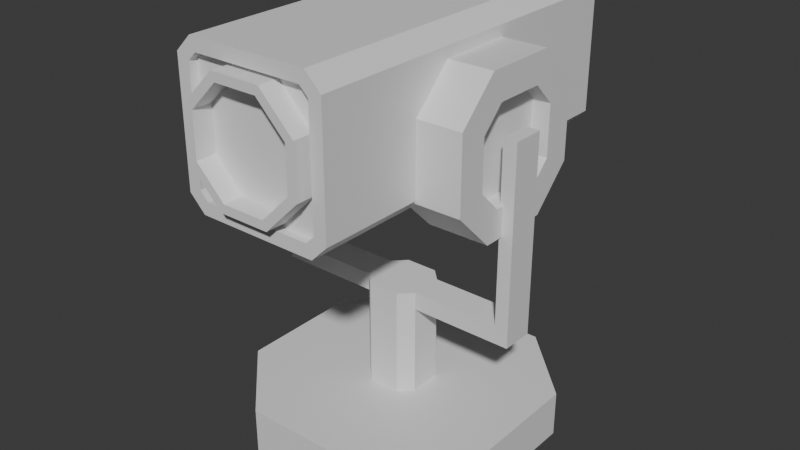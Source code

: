 # Source: turret.blend  (saved by Blender 4.5.90; exported with 4.5.12 LTS)
import bpy
from mathutils import Matrix  # noqa: F401  (used for matrix-valued properties, if any)

bpy.ops.wm.read_factory_settings(use_empty=True)
scene = bpy.context.scene
scene.name = 'Scene'

# ---- collections
col_collection = bpy.data.collections.new('Collection'); scene.collection.children.link(col_collection)

# ---- materials (node trees are filled in below, after node groups)
mat_turret = bpy.data.materials.new('turret')

# ---- material node trees
mat_turret.use_nodes = True; mat_turret.node_tree.nodes.clear()
_N = mat_turret.node_tree.nodes; _L = mat_turret.node_tree.links
n0 = _N.new('ShaderNodeBsdfPrincipled'); n0.name = 'Principled BSDF'; n0.location = (-200, 100)
n1 = _N.new('ShaderNodeOutputMaterial'); n1.name = 'Material Output'; n1.location = (200, 100)
_L.new(n0.outputs[0], n1.inputs[0])
n1.is_active_output = True

# ---- world
world_world = bpy.data.worlds.new('World'); scene.world = world_world
world_world.use_nodes = True; world_world.node_tree.nodes.clear()
_N = world_world.node_tree.nodes; _L = world_world.node_tree.links
n0 = _N.new('ShaderNodeOutputWorld'); n0.name = 'World Output'; n0.location = (200, 100)
n1 = _N.new('ShaderNodeBackground'); n1.name = 'Background'; n1.location = (-200, 100)
n1.inputs[0].default_value = (0.05088, 0.05088, 0.05088, 1.0)
_L.new(n1.outputs[0], n0.inputs[0])
n0.is_active_output = True
world_world.color = (0.05088, 0.05088, 0.05088)
world_world.sun_shadow_jitter_overblur = 0.0

# ---- meshes
me_cube_001 = bpy.data.meshes.new('Cube.001')
me_cube_001.from_pydata([(0.2064, 0.2739, 0.2518), (0.2708, 0.2095, 0.2518), (0.8417, 0.4701, 0.007235), (0.467, 0.8448, 0.007235), (0.2708, 0.04004, 0.2518), (0.2064, -0.02435, 0.2518), (0.467, -0.5952, 0.007235), (0.8417, -0.2205, 0.007235), (-0.02747, 0.2095, 0.2518), (0.03692, 0.2739, 0.2518), (-0.2236, 0.8448, 0.007235), (-0.5983, 0.4701, 0.007235), (0.03692, -0.02435, 0.2518), (-0.02747, 0.04004, 0.2518), (-0.5983, -0.2205, 0.007235), (-0.2236, -0.5952, 0.007235), (0.8417, 0.4701, 0.2518), (0.467, 0.8448, 0.2518), (0.467, -0.5952, 0.2518), (0.8417, -0.2205, 0.2518), (-0.5983, -0.2205, 0.2518), (-0.2236, -0.5952, 0.2518), (-0.2236, 0.8448, 0.2518), (-0.5983, 0.4701, 0.2518), (0.2708, 0.2095, 0.7293), (0.2064, 0.2739, 0.7293), (0.2064, -0.02435, 0.7293), (0.2708, 0.04004, 0.7293), (-0.02747, 0.04004, 0.7293), (0.03692, -0.02435, 0.7293), (0.03692, 0.2739, 0.7293), (-0.02747, 0.2095, 0.7293), (0.2708, 0.2095, 0.823), (0.2064, 0.2739, 0.823), (0.2064, -0.02435, 0.823), (0.2708, 0.04004, 0.823), (-0.02747, 0.04004, 0.823), (0.03692, -0.02435, 0.823), (0.03692, 0.2739, 0.823), (-0.02747, 0.2095, 0.823), (0.8129, 0.2095, 0.7293), (0.8129, 0.04004, 0.7293), (-0.5696, 0.04004, 0.7293), (-0.5696, 0.2095, 0.7293), (0.8129, 0.2095, 0.823), (0.8129, 0.04004, 0.823), (-0.5696, 0.04004, 0.823), (-0.5696, 0.2095, 0.823), (0.7415, 0.2095, 0.7293), (0.7415, 0.2095, 0.823), (0.7415, 0.04004, 0.823), (0.7415, 0.04004, 0.7293), (-0.4852, 0.2095, 0.823), (-0.4852, 0.2095, 0.7293), (-0.4852, 0.04004, 0.7293), (-0.4852, 0.04004, 0.823), (0.8129, 0.2095, 1.757), (0.8129, 0.04004, 1.757), (-0.5696, 0.04004, 1.757), (-0.5696, 0.2095, 1.757), (-0.4852, 0.2095, 1.757), (0.7415, 0.04004, 1.757), (-0.4852, 0.04004, 1.757), (0.7415, 0.2095, 1.757)], [], [(17, 16, 2, 3), (6, 7, 19, 18), (14, 15, 21, 20), (10, 11, 23, 22), (13, 28, 31, 8), (16, 19, 7, 2), (22, 17, 3, 10), (14, 11, 10, 3, 2, 7, 6, 15), (18, 21, 15, 6), (20, 23, 11, 14), (1, 16, 17, 0), (5, 18, 19, 4), (13, 20, 21, 12), (9, 22, 23, 8), (4, 19, 16, 1), (12, 21, 18, 5), (8, 23, 20, 13), (0, 17, 22, 9), (26, 34, 37, 29), (1, 24, 27, 4), (12, 29, 28, 13), (0, 25, 24, 1), (9, 30, 25, 0), (5, 26, 29, 12), (8, 31, 30, 9), (4, 27, 26, 5), (35, 32, 33, 38, 39, 36, 37, 34), (31, 39, 38, 30), (27, 35, 34, 26), (49, 44, 40, 48), (53, 43, 47, 52), (29, 37, 36, 28), (25, 33, 32, 24), (30, 38, 33, 25), (42, 46, 47, 43), (40, 44, 45, 41), (51, 41, 45, 50), (54, 42, 43, 53), (48, 40, 41, 51), (46, 58, 59, 47), (52, 60, 62, 55), (55, 46, 42, 54), (35, 50, 49, 32), (24, 48, 51, 27), (27, 51, 50, 35), (32, 49, 48, 24), (36, 55, 54, 28), (39, 52, 55, 36), (28, 54, 53, 31), (31, 53, 52, 39), (60, 59, 58, 62), (61, 57, 56, 63), (45, 57, 61, 50), (47, 59, 60, 52), (49, 63, 56, 44), (55, 62, 58, 46), (44, 56, 57, 45), (50, 61, 63, 49)])
_uv = me_cube_001.uv_layers.new(name='UVMap')
_uv.uv.foreach_set('vector', [0.595, 0.006568, 0.595, 0.08033, 0.5468, 0.08033, 0.5468, 0.006568, 0.5468, 0.29, 0.5468, 0.2163, 0.595, 0.2163, 0.595, 0.29, 0.508, 0.006488, 0.508, 0.0781, 0.4612, 0.0781, 0.4612, 0.006488, 0.4081, 0.6149, 0.4798, 0.6149, 0.4798, 0.6616, 0.4081, 0.6616, 0.9575, 0.2007, 0.9575, 0.1154, 0.9877, 0.1154, 0.9877, 0.2007, 0.595, 0.08033, 0.595, 0.2163, 0.5468, 0.2163, 0.5468, 0.08033, 0.4081, 0.6616, 0.2762, 0.6616, 0.2762, 0.6149, 0.4081, 0.6149, 0.006276, 0.7217, 0.006276, 0.5984, 0.07318, 0.5315, 0.1965, 0.5315, 0.2634, 0.5984, 0.2634, 0.7217, 0.1965, 0.7886, 0.07318, 0.7886, 0.4612, 0.2101, 0.4612, 0.0781, 0.508, 0.0781, 0.508, 0.2101, 0.8092, 0.6789, 0.8092, 0.5556, 0.8529, 0.5556, 0.8529, 0.6789, 0.6397, 0.6496, 0.5378, 0.6031, 0.6047, 0.5362, 0.6512, 0.6381, 0.6512, 0.6914, 0.6047, 0.7933, 0.5378, 0.7264, 0.6397, 0.6799, 0.693, 0.6799, 0.7949, 0.7264, 0.728, 0.7933, 0.6815, 0.6914, 0.6815, 0.6381, 0.728, 0.5362, 0.7949, 0.6031, 0.693, 0.6496, 0.6397, 0.6799, 0.5378, 0.7264, 0.5378, 0.6031, 0.6397, 0.6496, 0.6815, 0.6914, 0.728, 0.7933, 0.6047, 0.7933, 0.6512, 0.6914, 0.693, 0.6496, 0.7949, 0.6031, 0.7949, 0.7264, 0.693, 0.6799, 0.6512, 0.6381, 0.6047, 0.5362, 0.728, 0.5362, 0.6815, 0.6381, 0.5448, 0.3076, 0.555, 0.3214, 0.53, 0.34, 0.5198, 0.3261, 0.8793, 0.693, 0.8793, 0.5997, 0.9124, 0.5997, 0.9124, 0.693, 0.4676, 0.2557, 0.5198, 0.3261, 0.5103, 0.3332, 0.4581, 0.2627, 0.8667, 0.693, 0.8667, 0.5997, 0.8793, 0.5997, 0.8793, 0.693, 0.2447, 0.513, 0.3152, 0.5652, 0.2966, 0.5902, 0.2262, 0.538, 0.4926, 0.2372, 0.5448, 0.3076, 0.5198, 0.3261, 0.4676, 0.2557, 0.2517, 0.5035, 0.3222, 0.5557, 0.3152, 0.5652, 0.2447, 0.513, 0.9124, 0.693, 0.9124, 0.5997, 0.925, 0.5997, 0.925, 0.693, 0.6407, 0.3565, 0.6105, 0.3565, 0.599, 0.345, 0.599, 0.3148, 0.6105, 0.3033, 0.6407, 0.3033, 0.6522, 0.3148, 0.6522, 0.345, 0.3222, 0.5557, 0.336, 0.566, 0.329, 0.5755, 0.3152, 0.5652, 0.9124, 0.5997, 0.9124, 0.5814, 0.925, 0.5814, 0.925, 0.5997, 0.6677, 0.4552, 0.6804, 0.4552, 0.6804, 0.4719, 0.6677, 0.4719, 0.3722, 0.4882, 0.3815, 0.4757, 0.3953, 0.486, 0.3861, 0.4984, 0.5198, 0.3261, 0.53, 0.34, 0.5205, 0.347, 0.5103, 0.3332, 0.8667, 0.5997, 0.8667, 0.5814, 0.8793, 0.5814, 0.8793, 0.5997, 0.3152, 0.5652, 0.329, 0.5755, 0.3105, 0.6005, 0.2966, 0.5902, 0.6596, 0.1897, 0.6596, 0.173, 0.6898, 0.173, 0.6898, 0.1897, 0.6125, 0.1897, 0.6125, 0.173, 0.6428, 0.173, 0.6428, 0.1897, 0.5713, 0.5174, 0.5586, 0.5174, 0.5586, 0.5007, 0.5713, 0.5007, 0.9689, 0.6654, 0.9689, 0.6804, 0.9387, 0.6804, 0.9387, 0.6654, 0.9418, 0.7061, 0.9418, 0.6934, 0.972, 0.6934, 0.972, 0.7061, 0.6596, 0.173, 0.6596, 0.00629, 0.6898, 0.00629, 0.6898, 0.173, 0.7035, 0.174, 0.7035, 0.007335, 0.7337, 0.007335, 0.7337, 0.174, 0.453, 0.397, 0.4405, 0.4063, 0.4303, 0.3924, 0.4427, 0.3832, 0.6407, 0.3565, 0.6407, 0.4406, 0.6105, 0.4406, 0.6105, 0.3565, 0.9418, 0.7902, 0.9418, 0.7061, 0.972, 0.7061, 0.972, 0.7902, 0.6553, 0.5174, 0.5713, 0.5174, 0.5713, 0.5007, 0.6553, 0.5007, 0.5836, 0.4552, 0.6677, 0.4552, 0.6677, 0.4719, 0.5836, 0.4719, 0.5205, 0.347, 0.453, 0.397, 0.4427, 0.3832, 0.5103, 0.3332, 0.6105, 0.3033, 0.6105, 0.2215, 0.6407, 0.2215, 0.6407, 0.3033, 0.9689, 0.5836, 0.9689, 0.6654, 0.9387, 0.6654, 0.9387, 0.5836, 0.3222, 0.5557, 0.3722, 0.4882, 0.3861, 0.4984, 0.336, 0.566, 0.3612, 0.3899, 0.3763, 0.3899, 0.3763, 0.4202, 0.3612, 0.4202, 0.4703, 0.3308, 0.4576, 0.3308, 0.4576, 0.3005, 0.4703, 0.3005, 0.5586, 0.5007, 0.5586, 0.334, 0.5713, 0.334, 0.5713, 0.5007, 0.3953, 0.486, 0.5331, 0.588, 0.5238, 0.6005, 0.3861, 0.4984, 0.6677, 0.4552, 0.6677, 0.2885, 0.6804, 0.2885, 0.6804, 0.4552, 0.453, 0.397, 0.555, 0.5348, 0.5426, 0.544, 0.4405, 0.4063, 0.6125, 0.173, 0.6125, 0.006289, 0.6428, 0.006289, 0.6428, 0.173, 0.7474, 0.174, 0.7474, 0.007336, 0.7776, 0.007336, 0.7776, 0.174])
me_cube_001.materials.append(mat_turret)
me_cube_001.update()
me_cube_002 = bpy.data.meshes.new('Cube.002')
me_cube_002.from_pydata([(-0.3146, 0.1936, -0.3971), (-0.3146, 0.3971, -0.1936), (-0.3146, 0.3971, 0.1936), (-0.3146, 0.1936, 0.3971), (-0.3146, -0.3971, -0.1936), (-0.3146, -0.1936, -0.3971), (-0.3146, -0.1936, 0.3971), (-0.3146, -0.3971, 0.1936), (-0.5429, 0.2458, -0.1309), (-0.5429, 0.1309, -0.2458), (-0.5429, 0.1309, 0.2458), (-0.5429, 0.2458, 0.1309), (-0.5429, -0.1309, -0.2458), (-0.5429, -0.2458, -0.1309), (-0.5429, -0.2458, 0.1309), (-0.5429, -0.1309, 0.2458), (-0.5429, -0.3971, -0.1936), (-0.5429, -0.1936, -0.3971), (-0.5429, -0.1936, 0.3971), (-0.5429, -0.3971, 0.1936), (-0.5429, 0.1936, -0.3971), (-0.5429, 0.3971, -0.1936), (-0.5429, 0.3971, 0.1936), (-0.5429, 0.1936, 0.3971), (-0.6357, -0.3971, -0.1936), (-0.6357, -0.1936, -0.3971), (-0.6357, -0.1936, 0.3971), (-0.6357, -0.3971, 0.1936), (-0.6357, 0.1936, -0.3971), (-0.6357, 0.3971, -0.1936), (-0.6357, 0.3971, 0.1936), (-0.6357, 0.1936, 0.3971), (-0.6357, -0.2458, -0.1309), (-0.6357, -0.1309, -0.2458), (-0.6357, -0.1309, 0.2458), (-0.6357, -0.2458, 0.1309), (-0.6357, 0.1309, -0.2458), (-0.6357, 0.2458, -0.1309), (-0.6357, 0.2458, 0.1309), (-0.6357, 0.1309, 0.2458), (0.3146, 0.1936, -0.3971), (0.3146, 0.3971, -0.1936), (0.3146, 0.3971, 0.1936), (0.3146, 0.1936, 0.3971), (0.3146, -0.3971, -0.1936), (0.3146, -0.1936, -0.3971), (0.3146, -0.1936, 0.3971), (0.3146, -0.3971, 0.1936), (0.5429, 0.2458, -0.1309), (0.5429, 0.1309, -0.2458), (0.5429, 0.1309, 0.2458), (0.5429, 0.2458, 0.1309), (0.5429, -0.1309, -0.2458), (0.5429, -0.2458, -0.1309), (0.5429, -0.2458, 0.1309), (0.5429, -0.1309, 0.2458), (0.5429, -0.3971, -0.1936), (0.5429, -0.1936, -0.3971), (0.5429, -0.1936, 0.3971), (0.5429, -0.3971, 0.1936), (0.5429, 0.1936, -0.3971), (0.5429, 0.3971, -0.1936), (0.5429, 0.3971, 0.1936), (0.5429, 0.1936, 0.3971), (0.6357, -0.3971, -0.1936), (0.6357, -0.1936, -0.3971), (0.6357, -0.1936, 0.3971), (0.6357, -0.3971, 0.1936), (0.6357, 0.1936, -0.3971), (0.6357, 0.3971, -0.1936), (0.6357, 0.3971, 0.1936), (0.6357, 0.1936, 0.3971), (0.6357, -0.2458, -0.1309), (0.6357, -0.1309, -0.2458), (0.6357, -0.1309, 0.2458), (0.6357, -0.2458, 0.1309), (0.6357, 0.1309, -0.2458), (0.6357, 0.2458, -0.1309), (0.6357, 0.2458, 0.1309), (0.6357, 0.1309, 0.2458)], [], [(17, 5, 4, 16), (6, 18, 19, 7), (0, 20, 21, 1), (23, 3, 2, 22), (5, 17, 20, 0), (0, 1, 2, 3, 6, 7, 4, 5), (21, 22, 2, 1), (18, 6, 3, 23), (4, 7, 19, 16), (12, 13, 14, 15, 10, 11, 8, 9), (11, 10, 39, 38), (23, 22, 30, 31), (9, 8, 37, 36), (15, 14, 35, 34), (21, 20, 28, 29), (20, 17, 25, 28), (13, 12, 33, 32), (14, 13, 32, 35), (32, 33, 25, 24), (34, 35, 27, 26), (36, 37, 29, 28), (38, 39, 31, 30), (33, 36, 28, 25), (37, 38, 30, 29), (39, 34, 26, 31), (35, 32, 24, 27), (12, 9, 36, 33), (19, 18, 26, 27), (22, 21, 29, 30), (8, 11, 38, 37), (18, 23, 31, 26), (17, 16, 24, 25), (10, 15, 34, 39), (16, 19, 27, 24), (57, 56, 44, 45), (46, 47, 59, 58), (40, 41, 61, 60), (63, 62, 42, 43), (45, 40, 60, 57), (40, 45, 44, 47, 46, 43, 42, 41), (61, 41, 42, 62), (58, 63, 43, 46), (44, 56, 59, 47), (52, 49, 48, 51, 50, 55, 54, 53), (51, 78, 79, 50), (63, 71, 70, 62), (49, 76, 77, 48), (55, 74, 75, 54), (61, 69, 68, 60), (60, 68, 65, 57), (53, 72, 73, 52), (54, 75, 72, 53), (72, 64, 65, 73), (74, 66, 67, 75), (76, 68, 69, 77), (78, 70, 71, 79), (73, 65, 68, 76), (77, 69, 70, 78), (79, 71, 66, 74), (75, 67, 64, 72), (52, 73, 76, 49), (59, 67, 66, 58), (62, 70, 69, 61), (48, 77, 78, 51), (58, 66, 71, 63), (57, 65, 64, 56), (50, 79, 74, 55), (56, 64, 67, 59)])
_uv = me_cube_002.uv_layers.new(name='UVMap')
_uv.uv.foreach_set('vector', [0.3614, 0.8033, 0.3614, 0.7584, 0.4014, 0.7584, 0.4014, 0.8033, 0.4106, 0.9783, 0.4106, 0.9336, 0.4669, 0.9336, 0.4669, 0.9783, 0.2852, 0.7584, 0.2852, 0.8033, 0.2452, 0.8033, 0.2452, 0.7584, 0.7129, 0.2601, 0.7588, 0.2601, 0.7588, 0.318, 0.7129, 0.318, 0.3614, 0.7584, 0.3614, 0.8033, 0.2852, 0.8033, 0.2852, 0.7584, 0.1834, 0.9075, 0.1471, 0.9438, 0.07797, 0.9438, 0.04164, 0.9075, 0.04164, 0.8384, 0.07797, 0.802, 0.1471, 0.802, 0.1834, 0.8384, 0.7129, 0.3731, 0.7129, 0.318, 0.7588, 0.318, 0.7588, 0.3731, 0.7129, 0.205, 0.7588, 0.205, 0.7588, 0.2601, 0.7129, 0.2601, 0.5205, 0.9783, 0.4669, 0.9783, 0.4669, 0.9336, 0.5205, 0.9336, 0.5299, 0.8512, 0.5094, 0.8717, 0.4627, 0.8717, 0.4421, 0.8512, 0.4421, 0.8044, 0.4627, 0.7839, 0.5094, 0.7839, 0.5299, 0.8044, 0.9689, 0.006014, 0.9689, 0.02842, 0.9508, 0.02842, 0.9508, 0.006014, 0.7129, 0.2601, 0.7129, 0.318, 0.6942, 0.318, 0.6942, 0.2601, 0.4599, 0.7431, 0.4599, 0.7111, 0.4782, 0.7111, 0.4782, 0.7431, 0.9689, 0.0795, 0.9689, 0.1019, 0.9508, 0.1019, 0.9508, 0.0795, 0.2452, 0.8033, 0.2852, 0.8033, 0.2852, 0.8215, 0.2452, 0.8215, 0.2852, 0.8033, 0.3614, 0.8033, 0.3614, 0.8215, 0.2852, 0.8215, 0.5142, 0.6476, 0.5142, 0.6805, 0.4954, 0.6805, 0.4954, 0.6476, 0.5142, 0.6101, 0.5142, 0.6476, 0.4954, 0.6476, 0.4954, 0.6101, 0.669, 0.9231, 0.6895, 0.9026, 0.7165, 0.9138, 0.6802, 0.9501, 0.6017, 0.9026, 0.6222, 0.9231, 0.611, 0.9501, 0.5747, 0.9138, 0.6895, 0.8558, 0.669, 0.8353, 0.6802, 0.8083, 0.7165, 0.8446, 0.6222, 0.8353, 0.6017, 0.8558, 0.5747, 0.8446, 0.611, 0.8083, 0.6895, 0.9026, 0.6895, 0.8558, 0.7165, 0.8446, 0.7165, 0.9138, 0.669, 0.8353, 0.6222, 0.8353, 0.611, 0.8083, 0.6802, 0.8083, 0.6017, 0.8558, 0.6017, 0.9026, 0.5747, 0.9138, 0.5747, 0.8446, 0.6222, 0.9231, 0.669, 0.9231, 0.6802, 0.9501, 0.611, 0.9501, 0.5142, 0.6805, 0.5142, 0.7181, 0.4954, 0.7181, 0.4954, 0.6805, 0.4669, 0.9336, 0.4106, 0.9336, 0.4106, 0.9155, 0.4669, 0.9155, 0.7129, 0.318, 0.7129, 0.3731, 0.6942, 0.3731, 0.6942, 0.318, 0.4599, 0.7111, 0.4599, 0.6746, 0.4782, 0.6746, 0.4782, 0.7111, 0.7129, 0.205, 0.7129, 0.2601, 0.6942, 0.2601, 0.6942, 0.205, 0.3614, 0.8033, 0.4014, 0.8033, 0.4014, 0.8215, 0.3614, 0.8215, 0.9689, 0.02842, 0.9689, 0.0795, 0.9508, 0.0795, 0.9508, 0.02842, 0.5205, 0.9336, 0.4669, 0.9336, 0.4669, 0.9155, 0.5205, 0.9155, 0.7704, 0.4263, 0.7704, 0.3863, 0.8153, 0.3863, 0.8153, 0.4263, 0.3967, 0.837, 0.3967, 0.8934, 0.352, 0.8934, 0.352, 0.837, 0.8153, 0.5025, 0.8153, 0.5425, 0.7704, 0.5425, 0.7704, 0.5025, 0.3322, 0.6972, 0.3901, 0.6972, 0.3901, 0.7431, 0.3322, 0.7431, 0.8153, 0.4263, 0.8153, 0.5025, 0.7704, 0.5025, 0.7704, 0.4263, 0.8981, 0.1489, 0.829, 0.1489, 0.7926, 0.1126, 0.7926, 0.04348, 0.829, 0.007147, 0.8981, 0.007147, 0.9344, 0.04348, 0.9344, 0.1126, 0.4453, 0.6972, 0.4453, 0.7431, 0.3901, 0.7431, 0.3901, 0.6972, 0.2771, 0.6972, 0.3322, 0.6972, 0.3322, 0.7431, 0.2771, 0.7431, 0.3967, 0.947, 0.352, 0.947, 0.352, 0.8934, 0.3967, 0.8934, 0.8748, 0.8107, 0.8748, 0.8575, 0.8543, 0.878, 0.8076, 0.878, 0.7871, 0.8575, 0.7871, 0.8107, 0.8076, 0.7902, 0.8543, 0.7902, 0.3911, 0.3713, 0.4092, 0.3713, 0.4092, 0.3937, 0.3911, 0.3937, 0.3322, 0.6972, 0.3322, 0.6785, 0.3901, 0.6785, 0.3901, 0.6972, 0.02509, 0.9501, 0.006766, 0.9501, 0.006766, 0.9181, 0.02509, 0.9181, 0.3911, 0.4448, 0.4092, 0.4448, 0.4092, 0.4672, 0.3911, 0.4672, 0.7704, 0.5425, 0.7521, 0.5425, 0.7521, 0.5025, 0.7704, 0.5025, 0.7704, 0.5025, 0.7521, 0.5025, 0.7521, 0.4263, 0.7704, 0.4263, 0.006268, 0.795, 0.02509, 0.795, 0.02509, 0.8279, 0.006268, 0.8279, 0.006268, 0.7575, 0.02509, 0.7575, 0.02509, 0.795, 0.006268, 0.795, 0.8681, 0.1925, 0.8793, 0.1655, 0.9156, 0.2018, 0.8886, 0.213, 0.8008, 0.213, 0.7738, 0.2018, 0.8101, 0.1655, 0.8213, 0.1925, 0.8886, 0.2598, 0.9156, 0.271, 0.8793, 0.3073, 0.8681, 0.2803, 0.8213, 0.2803, 0.8101, 0.3073, 0.7738, 0.271, 0.8008, 0.2598, 0.8886, 0.213, 0.9156, 0.2018, 0.9156, 0.271, 0.8886, 0.2598, 0.8681, 0.2803, 0.8793, 0.3073, 0.8101, 0.3073, 0.8213, 0.2803, 0.8008, 0.2598, 0.7738, 0.271, 0.7738, 0.2018, 0.8008, 0.213, 0.8213, 0.1925, 0.8101, 0.1655, 0.8793, 0.1655, 0.8681, 0.1925, 0.006268, 0.8279, 0.02509, 0.8279, 0.02509, 0.8654, 0.006268, 0.8654, 0.352, 0.8934, 0.3338, 0.8934, 0.3338, 0.837, 0.352, 0.837, 0.3901, 0.6972, 0.3901, 0.6785, 0.4453, 0.6785, 0.4453, 0.6972, 0.02509, 0.9181, 0.006766, 0.9181, 0.006766, 0.8815, 0.02509, 0.8815, 0.2771, 0.6972, 0.2771, 0.6785, 0.3322, 0.6785, 0.3322, 0.6972, 0.7704, 0.4263, 0.7521, 0.4263, 0.7521, 0.3863, 0.7704, 0.3863, 0.3911, 0.3937, 0.4092, 0.3937, 0.4092, 0.4448, 0.3911, 0.4448, 0.352, 0.947, 0.3338, 0.947, 0.3338, 0.8934, 0.352, 0.8934])
me_cube_002.materials.append(mat_turret)
me_cube_002.update()
me_cube_004 = bpy.data.meshes.new('Cube.004')
me_cube_004.from_pydata([(0.3267, 0.9003, -0.2865), (0.2865, 0.9003, -0.3267), (0.2865, 0.9003, 0.3267), (0.3267, 0.9003, 0.2865), (0.2889, -0.9102, -0.3325), (0.3325, -0.9102, -0.2889), (0.3325, -0.9102, 0.2889), (0.2889, -0.9102, 0.3325), (-0.2865, 0.9003, -0.3267), (-0.3267, 0.9003, -0.2865), (-0.3267, 0.9003, 0.2865), (-0.2865, 0.9003, 0.3267), (-0.3325, -0.9102, -0.2889), (-0.2889, -0.9102, -0.3325), (-0.2889, -0.9102, 0.3325), (-0.3325, -0.9102, 0.2889), (0.3168, 0.9003, -0.4), (0.4, 0.9003, -0.3168), (0.4, 0.9003, 0.3168), (0.3168, 0.9003, 0.4), (-0.4, 0.9003, -0.3168), (-0.3168, 0.9003, -0.4), (-0.3168, 0.9003, 0.4), (-0.4, 0.9003, 0.3168), (0.3168, 0.9642, -0.4), (0.4, 0.9642, -0.3168), (0.4, 0.9642, 0.3168), (0.3168, 0.9642, 0.4), (-0.4, 0.9642, -0.3168), (-0.3168, 0.9642, -0.4), (-0.3168, 0.9642, 0.4), (-0.4, 0.9642, 0.3168), (0.2865, 0.9642, -0.3267), (0.3267, 0.9642, -0.2865), (0.3267, 0.9642, 0.2865), (0.2865, 0.9642, 0.3267), (-0.3267, 0.9642, -0.2865), (-0.2865, 0.9642, -0.3267), (-0.2865, 0.9642, 0.3267), (-0.3267, 0.9642, 0.2865), (0.4, -0.9102, -0.3168), (0.3168, -0.9102, -0.4), (0.3168, -0.9102, 0.4), (0.4, -0.9102, 0.3168), (-0.3168, -0.9102, -0.4), (-0.4, -0.9102, -0.3168), (-0.4, -0.9102, 0.3168), (-0.3168, -0.9102, 0.4), (0.4, -0.9543, -0.3168), (0.3168, -0.9543, -0.4), (0.3168, -0.9543, 0.4), (0.4, -0.9543, 0.3168), (-0.3168, -0.9543, -0.4), (-0.4, -0.9543, -0.3168), (-0.4, -0.9543, 0.3168), (-0.3168, -0.9543, 0.4), (0.3325, -0.9543, -0.2889), (0.2889, -0.9543, -0.3325), (0.2889, -0.9543, 0.3325), (0.3325, -0.9543, 0.2889), (-0.2889, -0.9543, -0.3325), (-0.3325, -0.9543, -0.2889), (-0.3325, -0.9543, 0.2889), (-0.2889, -0.9543, 0.3325)], [], [(41, 16, 17, 40), (19, 42, 43, 18), (21, 44, 45, 20), (47, 22, 23, 46), (41, 44, 21, 16), (17, 18, 43, 40), (8, 9, 10, 11, 2, 3, 0, 1), (47, 42, 19, 22), (45, 46, 23, 20), (5, 6, 7, 14, 15, 12, 13, 4), (8, 1, 32, 37), (20, 23, 31, 28), (11, 10, 39, 38), (19, 18, 26, 27), (9, 8, 37, 36), (18, 17, 25, 26), (3, 2, 35, 34), (16, 21, 29, 24), (32, 33, 25, 24), (34, 35, 27, 26), (36, 37, 29, 28), (38, 39, 31, 30), (37, 32, 24, 29), (33, 34, 26, 25), (39, 36, 28, 31), (35, 38, 30, 27), (22, 19, 27, 30), (23, 22, 30, 31), (0, 3, 34, 33), (10, 9, 36, 39), (21, 20, 28, 29), (2, 11, 38, 35), (1, 0, 33, 32), (17, 16, 24, 25), (13, 12, 61, 60), (41, 40, 48, 49), (42, 47, 55, 50), (7, 6, 59, 58), (43, 42, 50, 51), (5, 4, 57, 56), (12, 15, 62, 61), (47, 46, 54, 55), (56, 57, 49, 48), (58, 59, 51, 50), (60, 61, 53, 52), (62, 63, 55, 54), (57, 60, 52, 49), (59, 56, 48, 51), (63, 58, 50, 55), (61, 62, 54, 53), (46, 45, 53, 54), (15, 14, 63, 62), (44, 41, 49, 52), (4, 13, 60, 57), (45, 44, 52, 53), (6, 5, 56, 59), (14, 7, 58, 63), (40, 43, 51, 48)])
_uv = me_cube_004.uv_layers.new(name='UVMap')
_uv.uv.foreach_set('vector', [0.3002, 0.01484, 0.3002, 0.3458, 0.285, 0.3458, 0.285, 0.01484, 0.02182, 0.01862, 0.02182, 0.3555, 0.006347, 0.3555, 0.006347, 0.01862, 0.4453, 0.01845, 0.4453, 0.3494, 0.4301, 0.3494, 0.4301, 0.01845, 0.1397, 0.3555, 0.1397, 0.01862, 0.1552, 0.01862, 0.1552, 0.3555, 0.341, 0.3776, 0.341, 0.4907, 0.01769, 0.4907, 0.01769, 0.3776, 0.285, 0.3458, 0.1692, 0.3458, 0.1692, 0.01484, 0.285, 0.01484, 0.3151, 0.9461, 0.3079, 0.9532, 0.2056, 0.9532, 0.1985, 0.9461, 0.1985, 0.8437, 0.2056, 0.8366, 0.3079, 0.8366, 0.3151, 0.8437, 0.1397, 0.3555, 0.02182, 0.3555, 0.02182, 0.01862, 0.1397, 0.01862, 0.4301, 0.3494, 0.3142, 0.3494, 0.3142, 0.01845, 0.4301, 0.01845, 0.8314, 0.4328, 0.8314, 0.3296, 0.8392, 0.3218, 0.9423, 0.3218, 0.9501, 0.3296, 0.9501, 0.4328, 0.9423, 0.4406, 0.8392, 0.4406, 0.9438, 0.1329, 0.9438, 0.2352, 0.9324, 0.2352, 0.9324, 0.1329, 0.4301, 0.01845, 0.3142, 0.01845, 0.3142, 0.006776, 0.4301, 0.006776, 0.346, 0.5747, 0.3534, 0.5747, 0.3534, 0.5864, 0.346, 0.5864, 0.02182, 0.01862, 0.006347, 0.01862, 0.006347, 0.006736, 0.02182, 0.006736, 0.4583, 0.5747, 0.4656, 0.5747, 0.4656, 0.5864, 0.4583, 0.5864, 0.1692, 0.3458, 0.285, 0.3458, 0.285, 0.3575, 0.1692, 0.3575, 0.5425, 0.474, 0.5425, 0.4813, 0.5308, 0.4813, 0.5308, 0.474, 0.01769, 0.3776, 0.01769, 0.4907, 0.006287, 0.4907, 0.006287, 0.3776, 0.8915, 0.7836, 0.8844, 0.7764, 0.8898, 0.7634, 0.9046, 0.7782, 0.7821, 0.7764, 0.7749, 0.7836, 0.7618, 0.7782, 0.7766, 0.7634, 0.8844, 0.8931, 0.8915, 0.8859, 0.9046, 0.8914, 0.8898, 0.9062, 0.7749, 0.8859, 0.7821, 0.8931, 0.7766, 0.9062, 0.7618, 0.8914, 0.8915, 0.8859, 0.8915, 0.7836, 0.9046, 0.7782, 0.9046, 0.8914, 0.8844, 0.7764, 0.7821, 0.7764, 0.7766, 0.7634, 0.8898, 0.7634, 0.7821, 0.8931, 0.8844, 0.8931, 0.8898, 0.9062, 0.7766, 0.9062, 0.7749, 0.7836, 0.7749, 0.8859, 0.7618, 0.8914, 0.7618, 0.7782, 0.1397, 0.01862, 0.02182, 0.01862, 0.02182, 0.006736, 0.1397, 0.006736, 0.1552, 0.01862, 0.1397, 0.01862, 0.1397, 0.006736, 0.1552, 0.006736, 0.5425, 0.3691, 0.5425, 0.474, 0.5308, 0.474, 0.5308, 0.3691, 0.3534, 0.5747, 0.4583, 0.5747, 0.4583, 0.5864, 0.3534, 0.5864, 0.4453, 0.01845, 0.4301, 0.01845, 0.4301, 0.006776, 0.4453, 0.006776, 0.7537, 0.923, 0.856, 0.923, 0.856, 0.9344, 0.7537, 0.9344, 0.5425, 0.3617, 0.5425, 0.3691, 0.5308, 0.3691, 0.5308, 0.3617, 0.285, 0.3458, 0.3002, 0.3458, 0.3002, 0.3575, 0.285, 0.3575, 0.5218, 0.08363, 0.5218, 0.07563, 0.5299, 0.07563, 0.5299, 0.08363, 0.3002, 0.01484, 0.285, 0.01484, 0.285, 0.006776, 0.3002, 0.006776, 0.02182, 0.3555, 0.1397, 0.3555, 0.1397, 0.3637, 0.02182, 0.3637, 0.01464, 0.5142, 0.006648, 0.5142, 0.006648, 0.5062, 0.01464, 0.5062, 0.006347, 0.3555, 0.02182, 0.3555, 0.02182, 0.3637, 0.006347, 0.3637, 0.5218, 0.1975, 0.5218, 0.1896, 0.5299, 0.1896, 0.5299, 0.1975, 0.7321, 0.9125, 0.7321, 0.8093, 0.74, 0.8093, 0.74, 0.9125, 0.1397, 0.3555, 0.1552, 0.3555, 0.1552, 0.3637, 0.1397, 0.3637, 0.5477, 0.7769, 0.5399, 0.7691, 0.5449, 0.7571, 0.5597, 0.7719, 0.5399, 0.8879, 0.5477, 0.8801, 0.5597, 0.8851, 0.5449, 0.8999, 0.4367, 0.7691, 0.4289, 0.7769, 0.4169, 0.7719, 0.4317, 0.7571, 0.4289, 0.8801, 0.4367, 0.8879, 0.4317, 0.8999, 0.4169, 0.8851, 0.5399, 0.7691, 0.4367, 0.7691, 0.4317, 0.7571, 0.5449, 0.7571, 0.5477, 0.8801, 0.5477, 0.7769, 0.5597, 0.7719, 0.5597, 0.8851, 0.4367, 0.8879, 0.5399, 0.8879, 0.5449, 0.8999, 0.4317, 0.8999, 0.4289, 0.7769, 0.4289, 0.8801, 0.4169, 0.8851, 0.4169, 0.7719, 0.3142, 0.3494, 0.4301, 0.3494, 0.4301, 0.3575, 0.3142, 0.3575, 0.1286, 0.5142, 0.1206, 0.5142, 0.1206, 0.5062, 0.1286, 0.5062, 0.341, 0.4907, 0.341, 0.3776, 0.3488, 0.3776, 0.3488, 0.4907, 0.5218, 0.1896, 0.5218, 0.08363, 0.5299, 0.08363, 0.5299, 0.1896, 0.4301, 0.3494, 0.4453, 0.3494, 0.4453, 0.3575, 0.4301, 0.3575, 0.9282, 0.7544, 0.9282, 0.8576, 0.9203, 0.8576, 0.9203, 0.7544, 0.1206, 0.5142, 0.01464, 0.5142, 0.01464, 0.5062, 0.1206, 0.5062, 0.285, 0.01484, 0.1692, 0.01484, 0.1692, 0.006776, 0.285, 0.006776])
me_cube_004.materials.append(mat_turret)
me_cube_004.update()
me_cube_005 = bpy.data.meshes.new('Cube.005')
me_cube_005.from_pydata([(0.4309, -0.736, 1.696), (0.2538, -0.736, 1.519), (0.2538, -0.736, 2.137), (0.4309, -0.736, 1.96), (-0.01051, -0.736, 1.519), (-0.1875, -0.736, 1.696), (-0.1875, -0.736, 1.96), (-0.01051, -0.736, 2.137), (0.385, -0.8873, 1.941), (0.2349, -0.8873, 2.092), (0.2349, -0.8873, 1.565), (0.385, -0.8873, 1.715), (-0.1417, -0.8873, 1.715), (0.008475, -0.8873, 1.565), (0.008475, -0.8873, 2.092), (-0.1417, -0.8873, 1.941), (-0.1875, -0.8873, 1.96), (-0.01051, -0.8873, 2.137), (0.2538, -0.8873, 2.137), (0.4309, -0.8873, 1.96), (0.4309, -0.8873, 1.696), (0.2538, -0.8873, 1.519), (-0.01051, -0.8873, 1.519), (-0.1875, -0.8873, 1.696), (-0.1417, -0.7636, 1.941), (0.008475, -0.7636, 2.092), (0.2349, -0.7636, 2.092), (0.385, -0.7636, 1.941), (0.385, -0.7636, 1.715), (0.2349, -0.7636, 1.565), (0.008475, -0.7636, 1.565), (-0.1417, -0.7636, 1.715)], [], [(6, 16, 17, 7), (19, 3, 2, 18), (21, 1, 0, 20), (4, 22, 23, 5), (0, 3, 19, 20), (4, 1, 21, 22), (2, 7, 17, 18), (6, 5, 23, 16), (8, 9, 26, 27), (15, 14, 17, 16), (9, 8, 19, 18), (11, 10, 21, 20), (13, 12, 23, 22), (8, 11, 20, 19), (10, 13, 22, 21), (14, 9, 18, 17), (12, 15, 16, 23), (29, 28, 27, 26, 25, 24, 31, 30), (9, 14, 25, 26), (11, 8, 27, 28), (10, 11, 28, 29), (14, 15, 24, 25), (15, 12, 31, 24), (13, 10, 29, 30), (12, 13, 30, 31)])
_uv = me_cube_005.uv_layers.new(name='UVMap')
_uv.uv.foreach_set('vector', [0.994, 0.3636, 0.9647, 0.3636, 0.9647, 0.3151, 0.994, 0.3151, 0.7275, 0.4754, 0.6973, 0.4754, 0.6973, 0.4255, 0.7275, 0.4255, 0.9877, 0.2648, 0.9584, 0.2648, 0.9584, 0.2163, 0.9877, 0.2163, 0.4515, 0.4892, 0.4245, 0.4892, 0.4245, 0.4445, 0.4515, 0.4445, 0.6973, 0.5127, 0.6973, 0.4754, 0.7275, 0.4754, 0.7275, 0.5127, 0.9584, 0.301, 0.9584, 0.2648, 0.9877, 0.2648, 0.9877, 0.301, 0.6973, 0.4255, 0.6973, 0.3882, 0.7275, 0.3882, 0.7275, 0.4255, 0.994, 0.3636, 0.994, 0.3998, 0.9647, 0.3998, 0.9647, 0.3636, 0.4922, 0.4217, 0.4922, 0.3838, 0.5142, 0.3838, 0.5142, 0.4217, 0.9639, 0.4921, 0.9371, 0.4653, 0.9404, 0.4571, 0.972, 0.4887, 0.8966, 0.4653, 0.8698, 0.4921, 0.8616, 0.4887, 0.8932, 0.4571, 0.8698, 0.5326, 0.8966, 0.5594, 0.8932, 0.5676, 0.8616, 0.5359, 0.9371, 0.5594, 0.9639, 0.5326, 0.972, 0.5359, 0.9404, 0.5676, 0.8698, 0.4921, 0.8698, 0.5326, 0.8616, 0.5359, 0.8616, 0.4887, 0.8966, 0.5594, 0.9371, 0.5594, 0.9404, 0.5676, 0.8932, 0.5676, 0.9371, 0.4653, 0.8966, 0.4653, 0.8932, 0.4571, 0.9404, 0.4571, 0.9639, 0.5326, 0.9639, 0.4921, 0.972, 0.4887, 0.972, 0.5359, 0.994, 0.9672, 0.9672, 0.994, 0.9268, 0.994, 0.9, 0.9672, 0.9, 0.9268, 0.9268, 0.9, 0.9672, 0.9, 0.994, 0.9268, 0.9658, 0.8058, 0.9658, 0.8368, 0.9418, 0.8368, 0.9418, 0.8058, 0.6533, 0.2332, 0.6533, 0.2022, 0.6773, 0.2022, 0.6773, 0.2332, 0.6533, 0.2744, 0.6533, 0.2332, 0.6773, 0.2332, 0.6773, 0.2744, 0.9658, 0.8368, 0.9658, 0.878, 0.9418, 0.878, 0.9418, 0.8368, 0.8093, 0.7153, 0.8413, 0.7153, 0.8413, 0.74, 0.8093, 0.74, 0.8837, 0.7153, 0.9156, 0.7153, 0.9156, 0.74, 0.8837, 0.74, 0.8413, 0.7153, 0.8837, 0.7153, 0.8837, 0.74, 0.8413, 0.74])
me_cube_005.materials.append(mat_turret)
me_cube_005.update()

# ---- objects
ob_cube = bpy.data.objects.new('Cube', me_cube_001)
ob_cube_001 = bpy.data.objects.new('Cube.001', me_cube_002)
ob_cube_003 = bpy.data.objects.new('Cube.003', me_cube_004)
ob_cube_004 = bpy.data.objects.new('Cube.004', me_cube_005)

# ---- transforms, parenting, visibility, modifiers, constraints
ob_cube.location = (0.0, 0.0, 0.0)
ob_cube_001.location = (0.1217, 0.1248, 1.69)
ob_cube_003.location = (0.1217, 0.1297, 1.828)
ob_cube_004.parent = ob_cube_003
ob_cube_004.matrix_parent_inverse = Matrix(((1.0, -0.0, 0.0, -0.1217), (-0.0, 1.0, -0.0, -0.1297), (0.0, -0.0, 1.0, -1.828), (-0.0, 0.0, -0.0, 1.0)))
ob_cube_004.location = (0.0, 0.0, 0.0)

# ---- collection membership
col_collection.objects.link(ob_cube)
col_collection.objects.link(ob_cube_001)
col_collection.objects.link(ob_cube_003)
col_collection.objects.link(ob_cube_004)

# ---- scene / render settings (as saved in the file)
scene.frame_start = 1; scene.frame_end = 250; scene.frame_set(1)
scene.render.engine = 'BLENDER_EEVEE_NEXT'
bpy.context.view_layer.update()

# ---- added for rendering (the .blend has no active camera and no usable light): camera, sun
cam_auto = bpy.data.cameras.new('AutoCamera')
cam_auto.lens = 50.0
cam_auto.sensor_width = 36.0
cam_auto.clip_end = 1000.0
ob_auto_camera = bpy.data.objects.new('AutoCamera', cam_auto)
scene.collection.objects.link(ob_auto_camera)
ob_auto_camera.location = (3.18069, -3.56753, 3.56492)
ob_auto_camera.rotation_euler = (1.09748, -7.21219e-08, 0.694738)
scene.camera = ob_auto_camera
light_auto_sun = bpy.data.lights.new('AutoSun', 'SUN')
light_auto_sun.energy = 3.0
light_auto_sun.angle = 0.0523599
ob_auto_sun = bpy.data.objects.new('AutoSun', light_auto_sun)
scene.collection.objects.link(ob_auto_sun)
ob_auto_sun.rotation_euler = (0.872665, 0.174533, 0.523599)
bpy.context.view_layer.update()
